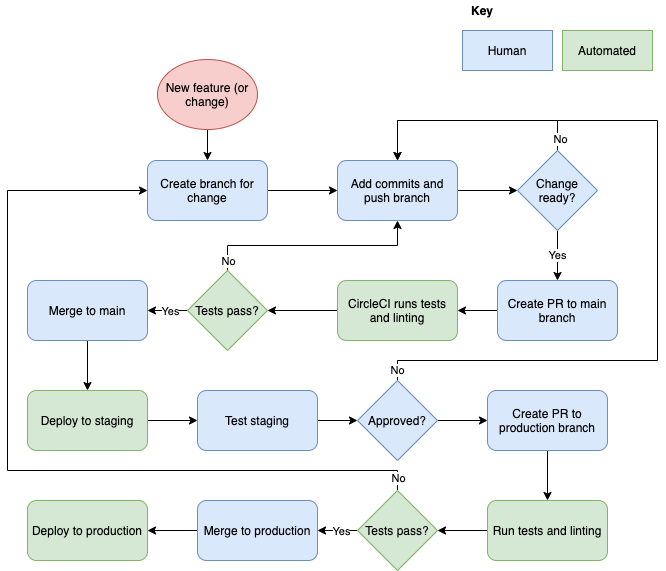

The diagram above was exported from draw.io. Its source (the exported page's mxGraphModel, read from the mxfile embedded in the PNG):
<mxGraphModel dx="699" dy="735" grid="1" gridSize="10" guides="1" tooltips="1" connect="1" arrows="1" fold="1" page="1" pageScale="1" pageWidth="827" pageHeight="1169" math="0" shadow="0">
  <root>
    <mxCell id="WIyWlLk6GJQsqaUBKTNV-0" />
    <mxCell id="WIyWlLk6GJQsqaUBKTNV-1" parent="WIyWlLk6GJQsqaUBKTNV-0" />
    <mxCell id="EKBOWdXiW6Lreiujtuyd-3" style="edgeStyle=orthogonalEdgeStyle;rounded=0;orthogonalLoop=1;jettySize=auto;html=1;exitX=0.5;exitY=1;exitDx=0;exitDy=0;entryX=0.5;entryY=0;entryDx=0;entryDy=0;" edge="1" parent="WIyWlLk6GJQsqaUBKTNV-1" source="EKBOWdXiW6Lreiujtuyd-1" target="EKBOWdXiW6Lreiujtuyd-2">
      <mxGeometry relative="1" as="geometry" />
    </mxCell>
    <mxCell id="EKBOWdXiW6Lreiujtuyd-1" value="New feature (or change)" style="ellipse;whiteSpace=wrap;html=1;fillColor=#f8cecc;strokeColor=#b85450;" vertex="1" parent="WIyWlLk6GJQsqaUBKTNV-1">
      <mxGeometry x="190" y="69" width="100" height="70" as="geometry" />
    </mxCell>
    <mxCell id="EKBOWdXiW6Lreiujtuyd-5" style="edgeStyle=orthogonalEdgeStyle;rounded=0;orthogonalLoop=1;jettySize=auto;html=1;exitX=1;exitY=0.5;exitDx=0;exitDy=0;entryX=0;entryY=0.5;entryDx=0;entryDy=0;" edge="1" parent="WIyWlLk6GJQsqaUBKTNV-1" source="EKBOWdXiW6Lreiujtuyd-2" target="EKBOWdXiW6Lreiujtuyd-4">
      <mxGeometry relative="1" as="geometry" />
    </mxCell>
    <mxCell id="EKBOWdXiW6Lreiujtuyd-2" value="Create branch for change" style="rounded=1;whiteSpace=wrap;html=1;fillColor=#dae8fc;strokeColor=#6c8ebf;" vertex="1" parent="WIyWlLk6GJQsqaUBKTNV-1">
      <mxGeometry x="180" y="170" width="120" height="60" as="geometry" />
    </mxCell>
    <mxCell id="EKBOWdXiW6Lreiujtuyd-7" style="edgeStyle=orthogonalEdgeStyle;rounded=0;orthogonalLoop=1;jettySize=auto;html=1;exitX=1;exitY=0.5;exitDx=0;exitDy=0;" edge="1" parent="WIyWlLk6GJQsqaUBKTNV-1" source="EKBOWdXiW6Lreiujtuyd-4" target="EKBOWdXiW6Lreiujtuyd-6">
      <mxGeometry relative="1" as="geometry" />
    </mxCell>
    <mxCell id="EKBOWdXiW6Lreiujtuyd-4" value="Add commits and push branch" style="rounded=1;whiteSpace=wrap;html=1;fillColor=#dae8fc;strokeColor=#6c8ebf;" vertex="1" parent="WIyWlLk6GJQsqaUBKTNV-1">
      <mxGeometry x="370" y="170" width="120" height="60" as="geometry" />
    </mxCell>
    <mxCell id="EKBOWdXiW6Lreiujtuyd-9" value="Yes" style="edgeStyle=orthogonalEdgeStyle;rounded=0;orthogonalLoop=1;jettySize=auto;html=1;exitX=0.5;exitY=1;exitDx=0;exitDy=0;entryX=0.5;entryY=0;entryDx=0;entryDy=0;" edge="1" parent="WIyWlLk6GJQsqaUBKTNV-1" source="EKBOWdXiW6Lreiujtuyd-6" target="EKBOWdXiW6Lreiujtuyd-8">
      <mxGeometry relative="1" as="geometry" />
    </mxCell>
    <mxCell id="EKBOWdXiW6Lreiujtuyd-10" style="edgeStyle=orthogonalEdgeStyle;rounded=0;orthogonalLoop=1;jettySize=auto;html=1;exitX=0.5;exitY=0;exitDx=0;exitDy=0;entryX=0.5;entryY=0;entryDx=0;entryDy=0;" edge="1" parent="WIyWlLk6GJQsqaUBKTNV-1" source="EKBOWdXiW6Lreiujtuyd-6" target="EKBOWdXiW6Lreiujtuyd-4">
      <mxGeometry relative="1" as="geometry">
        <Array as="points">
          <mxPoint x="590" y="130" />
          <mxPoint x="430" y="130" />
        </Array>
      </mxGeometry>
    </mxCell>
    <mxCell id="EKBOWdXiW6Lreiujtuyd-11" value="No" style="edgeLabel;html=1;align=center;verticalAlign=middle;resizable=0;points=[];" vertex="1" connectable="0" parent="EKBOWdXiW6Lreiujtuyd-10">
      <mxGeometry x="-0.8952" y="-2" relative="1" as="geometry">
        <mxPoint as="offset" />
      </mxGeometry>
    </mxCell>
    <mxCell id="EKBOWdXiW6Lreiujtuyd-6" value="Change ready?" style="rhombus;whiteSpace=wrap;html=1;fillColor=#dae8fc;strokeColor=#6c8ebf;" vertex="1" parent="WIyWlLk6GJQsqaUBKTNV-1">
      <mxGeometry x="550" y="160" width="80" height="80" as="geometry" />
    </mxCell>
    <mxCell id="EKBOWdXiW6Lreiujtuyd-13" style="edgeStyle=orthogonalEdgeStyle;rounded=0;orthogonalLoop=1;jettySize=auto;html=1;exitX=0;exitY=0.5;exitDx=0;exitDy=0;entryX=1;entryY=0.5;entryDx=0;entryDy=0;" edge="1" parent="WIyWlLk6GJQsqaUBKTNV-1" source="EKBOWdXiW6Lreiujtuyd-8" target="EKBOWdXiW6Lreiujtuyd-12">
      <mxGeometry relative="1" as="geometry" />
    </mxCell>
    <mxCell id="EKBOWdXiW6Lreiujtuyd-8" value="Create PR to main branch" style="rounded=1;whiteSpace=wrap;html=1;fillColor=#dae8fc;strokeColor=#6c8ebf;" vertex="1" parent="WIyWlLk6GJQsqaUBKTNV-1">
      <mxGeometry x="530" y="290" width="120" height="60" as="geometry" />
    </mxCell>
    <mxCell id="EKBOWdXiW6Lreiujtuyd-18" style="edgeStyle=orthogonalEdgeStyle;rounded=0;orthogonalLoop=1;jettySize=auto;html=1;exitX=0;exitY=0.5;exitDx=0;exitDy=0;entryX=1;entryY=0.5;entryDx=0;entryDy=0;" edge="1" parent="WIyWlLk6GJQsqaUBKTNV-1" source="EKBOWdXiW6Lreiujtuyd-12" target="EKBOWdXiW6Lreiujtuyd-17">
      <mxGeometry relative="1" as="geometry" />
    </mxCell>
    <mxCell id="EKBOWdXiW6Lreiujtuyd-12" value="CircleCI runs tests and linting" style="rounded=1;whiteSpace=wrap;html=1;fillColor=#d5e8d4;strokeColor=#82b366;" vertex="1" parent="WIyWlLk6GJQsqaUBKTNV-1">
      <mxGeometry x="370" y="290" width="120" height="60" as="geometry" />
    </mxCell>
    <mxCell id="EKBOWdXiW6Lreiujtuyd-14" value="Human" style="rounded=0;whiteSpace=wrap;html=1;fillColor=#dae8fc;strokeColor=#6c8ebf;" vertex="1" parent="WIyWlLk6GJQsqaUBKTNV-1">
      <mxGeometry x="495" y="40" width="90" height="40" as="geometry" />
    </mxCell>
    <mxCell id="EKBOWdXiW6Lreiujtuyd-15" value="Automated" style="rounded=0;whiteSpace=wrap;html=1;fillColor=#d5e8d4;strokeColor=#82b366;" vertex="1" parent="WIyWlLk6GJQsqaUBKTNV-1">
      <mxGeometry x="595" y="40" width="90" height="40" as="geometry" />
    </mxCell>
    <mxCell id="EKBOWdXiW6Lreiujtuyd-16" value="&lt;b&gt;Key&lt;/b&gt;" style="text;html=1;strokeColor=none;fillColor=none;align=center;verticalAlign=middle;whiteSpace=wrap;rounded=0;" vertex="1" parent="WIyWlLk6GJQsqaUBKTNV-1">
      <mxGeometry x="495" y="10" width="40" height="20" as="geometry" />
    </mxCell>
    <mxCell id="EKBOWdXiW6Lreiujtuyd-19" style="edgeStyle=orthogonalEdgeStyle;rounded=0;orthogonalLoop=1;jettySize=auto;html=1;exitX=0.5;exitY=0;exitDx=0;exitDy=0;entryX=0.5;entryY=1;entryDx=0;entryDy=0;" edge="1" parent="WIyWlLk6GJQsqaUBKTNV-1" source="EKBOWdXiW6Lreiujtuyd-17" target="EKBOWdXiW6Lreiujtuyd-4">
      <mxGeometry relative="1" as="geometry">
        <Array as="points">
          <mxPoint x="260" y="255" />
          <mxPoint x="430" y="255" />
        </Array>
      </mxGeometry>
    </mxCell>
    <mxCell id="EKBOWdXiW6Lreiujtuyd-20" value="No" style="edgeLabel;html=1;align=center;verticalAlign=middle;resizable=0;points=[];" vertex="1" connectable="0" parent="EKBOWdXiW6Lreiujtuyd-19">
      <mxGeometry x="-0.9687" y="1" relative="1" as="geometry">
        <mxPoint x="1" y="-6.67" as="offset" />
      </mxGeometry>
    </mxCell>
    <mxCell id="EKBOWdXiW6Lreiujtuyd-22" style="edgeStyle=orthogonalEdgeStyle;rounded=0;orthogonalLoop=1;jettySize=auto;html=1;exitX=0;exitY=0.5;exitDx=0;exitDy=0;entryX=1;entryY=0.5;entryDx=0;entryDy=0;" edge="1" parent="WIyWlLk6GJQsqaUBKTNV-1" source="EKBOWdXiW6Lreiujtuyd-17" target="EKBOWdXiW6Lreiujtuyd-21">
      <mxGeometry relative="1" as="geometry" />
    </mxCell>
    <mxCell id="EKBOWdXiW6Lreiujtuyd-23" value="Yes" style="edgeLabel;html=1;align=center;verticalAlign=middle;resizable=0;points=[];" vertex="1" connectable="0" parent="EKBOWdXiW6Lreiujtuyd-22">
      <mxGeometry x="-0.0833" relative="1" as="geometry">
        <mxPoint as="offset" />
      </mxGeometry>
    </mxCell>
    <mxCell id="EKBOWdXiW6Lreiujtuyd-17" value="Tests pass?" style="rhombus;whiteSpace=wrap;html=1;fillColor=#d5e8d4;strokeColor=#82b366;" vertex="1" parent="WIyWlLk6GJQsqaUBKTNV-1">
      <mxGeometry x="220" y="280" width="80" height="80" as="geometry" />
    </mxCell>
    <mxCell id="EKBOWdXiW6Lreiujtuyd-25" style="edgeStyle=orthogonalEdgeStyle;rounded=0;orthogonalLoop=1;jettySize=auto;html=1;exitX=0.5;exitY=1;exitDx=0;exitDy=0;entryX=0.5;entryY=0;entryDx=0;entryDy=0;" edge="1" parent="WIyWlLk6GJQsqaUBKTNV-1" source="EKBOWdXiW6Lreiujtuyd-21" target="EKBOWdXiW6Lreiujtuyd-24">
      <mxGeometry relative="1" as="geometry" />
    </mxCell>
    <mxCell id="EKBOWdXiW6Lreiujtuyd-21" value="Merge to main" style="rounded=1;whiteSpace=wrap;html=1;fillColor=#dae8fc;strokeColor=#6c8ebf;" vertex="1" parent="WIyWlLk6GJQsqaUBKTNV-1">
      <mxGeometry x="60" y="290" width="120" height="60" as="geometry" />
    </mxCell>
    <mxCell id="EKBOWdXiW6Lreiujtuyd-27" style="edgeStyle=orthogonalEdgeStyle;rounded=0;orthogonalLoop=1;jettySize=auto;html=1;exitX=1;exitY=0.5;exitDx=0;exitDy=0;" edge="1" parent="WIyWlLk6GJQsqaUBKTNV-1" source="EKBOWdXiW6Lreiujtuyd-24" target="EKBOWdXiW6Lreiujtuyd-26">
      <mxGeometry relative="1" as="geometry" />
    </mxCell>
    <mxCell id="EKBOWdXiW6Lreiujtuyd-24" value="Deploy to staging" style="rounded=1;whiteSpace=wrap;html=1;fillColor=#d5e8d4;strokeColor=#82b366;" vertex="1" parent="WIyWlLk6GJQsqaUBKTNV-1">
      <mxGeometry x="60" y="400" width="120" height="60" as="geometry" />
    </mxCell>
    <mxCell id="EKBOWdXiW6Lreiujtuyd-29" style="edgeStyle=orthogonalEdgeStyle;rounded=0;orthogonalLoop=1;jettySize=auto;html=1;exitX=1;exitY=0.5;exitDx=0;exitDy=0;" edge="1" parent="WIyWlLk6GJQsqaUBKTNV-1" source="EKBOWdXiW6Lreiujtuyd-26" target="EKBOWdXiW6Lreiujtuyd-28">
      <mxGeometry relative="1" as="geometry" />
    </mxCell>
    <mxCell id="EKBOWdXiW6Lreiujtuyd-26" value="Test staging" style="rounded=1;whiteSpace=wrap;html=1;fillColor=#dae8fc;strokeColor=#6c8ebf;" vertex="1" parent="WIyWlLk6GJQsqaUBKTNV-1">
      <mxGeometry x="230" y="400" width="120" height="60" as="geometry" />
    </mxCell>
    <mxCell id="EKBOWdXiW6Lreiujtuyd-31" style="edgeStyle=orthogonalEdgeStyle;rounded=0;orthogonalLoop=1;jettySize=auto;html=1;exitX=0.5;exitY=0;exitDx=0;exitDy=0;entryX=0.5;entryY=0;entryDx=0;entryDy=0;" edge="1" parent="WIyWlLk6GJQsqaUBKTNV-1" source="EKBOWdXiW6Lreiujtuyd-28" target="EKBOWdXiW6Lreiujtuyd-4">
      <mxGeometry relative="1" as="geometry">
        <Array as="points">
          <mxPoint x="430" y="370" />
          <mxPoint x="690" y="370" />
          <mxPoint x="690" y="130" />
          <mxPoint x="430" y="130" />
        </Array>
      </mxGeometry>
    </mxCell>
    <mxCell id="EKBOWdXiW6Lreiujtuyd-32" value="No" style="edgeLabel;html=1;align=center;verticalAlign=middle;resizable=0;points=[];" vertex="1" connectable="0" parent="EKBOWdXiW6Lreiujtuyd-31">
      <mxGeometry x="-0.9732" y="1" relative="1" as="geometry">
        <mxPoint as="offset" />
      </mxGeometry>
    </mxCell>
    <mxCell id="EKBOWdXiW6Lreiujtuyd-34" style="edgeStyle=orthogonalEdgeStyle;rounded=0;orthogonalLoop=1;jettySize=auto;html=1;entryX=0;entryY=0.5;entryDx=0;entryDy=0;" edge="1" parent="WIyWlLk6GJQsqaUBKTNV-1" source="EKBOWdXiW6Lreiujtuyd-28" target="EKBOWdXiW6Lreiujtuyd-33">
      <mxGeometry relative="1" as="geometry" />
    </mxCell>
    <mxCell id="EKBOWdXiW6Lreiujtuyd-28" value="Approved?" style="rhombus;whiteSpace=wrap;html=1;fillColor=#dae8fc;strokeColor=#6c8ebf;" vertex="1" parent="WIyWlLk6GJQsqaUBKTNV-1">
      <mxGeometry x="390" y="390" width="80" height="80" as="geometry" />
    </mxCell>
    <mxCell id="EKBOWdXiW6Lreiujtuyd-36" style="edgeStyle=orthogonalEdgeStyle;rounded=0;orthogonalLoop=1;jettySize=auto;html=1;entryX=0.5;entryY=0;entryDx=0;entryDy=0;" edge="1" parent="WIyWlLk6GJQsqaUBKTNV-1" source="EKBOWdXiW6Lreiujtuyd-33" target="EKBOWdXiW6Lreiujtuyd-35">
      <mxGeometry relative="1" as="geometry" />
    </mxCell>
    <mxCell id="EKBOWdXiW6Lreiujtuyd-33" value="Create PR to production branch" style="rounded=1;whiteSpace=wrap;html=1;fillColor=#dae8fc;strokeColor=#6c8ebf;" vertex="1" parent="WIyWlLk6GJQsqaUBKTNV-1">
      <mxGeometry x="520" y="400" width="120" height="60" as="geometry" />
    </mxCell>
    <mxCell id="EKBOWdXiW6Lreiujtuyd-38" style="edgeStyle=orthogonalEdgeStyle;rounded=0;orthogonalLoop=1;jettySize=auto;html=1;entryX=1;entryY=0.5;entryDx=0;entryDy=0;" edge="1" parent="WIyWlLk6GJQsqaUBKTNV-1" source="EKBOWdXiW6Lreiujtuyd-35" target="EKBOWdXiW6Lreiujtuyd-37">
      <mxGeometry relative="1" as="geometry" />
    </mxCell>
    <mxCell id="EKBOWdXiW6Lreiujtuyd-35" value="Run tests and linting" style="rounded=1;whiteSpace=wrap;html=1;fillColor=#d5e8d4;strokeColor=#82b366;" vertex="1" parent="WIyWlLk6GJQsqaUBKTNV-1">
      <mxGeometry x="520" y="510" width="120" height="60" as="geometry" />
    </mxCell>
    <mxCell id="EKBOWdXiW6Lreiujtuyd-39" style="edgeStyle=orthogonalEdgeStyle;rounded=0;orthogonalLoop=1;jettySize=auto;html=1;exitX=0.5;exitY=0;exitDx=0;exitDy=0;entryX=0;entryY=0.5;entryDx=0;entryDy=0;" edge="1" parent="WIyWlLk6GJQsqaUBKTNV-1" source="EKBOWdXiW6Lreiujtuyd-37" target="EKBOWdXiW6Lreiujtuyd-2">
      <mxGeometry relative="1" as="geometry">
        <Array as="points">
          <mxPoint x="430" y="480" />
          <mxPoint x="40" y="480" />
          <mxPoint x="40" y="200" />
        </Array>
      </mxGeometry>
    </mxCell>
    <mxCell id="EKBOWdXiW6Lreiujtuyd-41" value="No" style="edgeLabel;html=1;align=center;verticalAlign=middle;resizable=0;points=[];" vertex="1" connectable="0" parent="EKBOWdXiW6Lreiujtuyd-39">
      <mxGeometry x="-0.9687" relative="1" as="geometry">
        <mxPoint as="offset" />
      </mxGeometry>
    </mxCell>
    <mxCell id="EKBOWdXiW6Lreiujtuyd-43" style="edgeStyle=orthogonalEdgeStyle;rounded=0;orthogonalLoop=1;jettySize=auto;html=1;entryX=1;entryY=0.5;entryDx=0;entryDy=0;" edge="1" parent="WIyWlLk6GJQsqaUBKTNV-1" source="EKBOWdXiW6Lreiujtuyd-37" target="EKBOWdXiW6Lreiujtuyd-42">
      <mxGeometry relative="1" as="geometry" />
    </mxCell>
    <mxCell id="EKBOWdXiW6Lreiujtuyd-44" value="Yes" style="edgeLabel;html=1;align=center;verticalAlign=middle;resizable=0;points=[];" vertex="1" connectable="0" parent="EKBOWdXiW6Lreiujtuyd-43">
      <mxGeometry x="-0.15" relative="1" as="geometry">
        <mxPoint as="offset" />
      </mxGeometry>
    </mxCell>
    <mxCell id="EKBOWdXiW6Lreiujtuyd-37" value="Tests pass?" style="rhombus;whiteSpace=wrap;html=1;fillColor=#d5e8d4;strokeColor=#82b366;" vertex="1" parent="WIyWlLk6GJQsqaUBKTNV-1">
      <mxGeometry x="390" y="500" width="80" height="80" as="geometry" />
    </mxCell>
    <mxCell id="EKBOWdXiW6Lreiujtuyd-46" style="edgeStyle=orthogonalEdgeStyle;rounded=0;orthogonalLoop=1;jettySize=auto;html=1;" edge="1" parent="WIyWlLk6GJQsqaUBKTNV-1" source="EKBOWdXiW6Lreiujtuyd-42" target="EKBOWdXiW6Lreiujtuyd-45">
      <mxGeometry relative="1" as="geometry" />
    </mxCell>
    <mxCell id="EKBOWdXiW6Lreiujtuyd-42" value="Merge to production" style="rounded=1;whiteSpace=wrap;html=1;fillColor=#dae8fc;strokeColor=#6c8ebf;" vertex="1" parent="WIyWlLk6GJQsqaUBKTNV-1">
      <mxGeometry x="230" y="510" width="120" height="60" as="geometry" />
    </mxCell>
    <mxCell id="EKBOWdXiW6Lreiujtuyd-45" value="Deploy to production" style="rounded=1;whiteSpace=wrap;html=1;fillColor=#d5e8d4;strokeColor=#82b366;" vertex="1" parent="WIyWlLk6GJQsqaUBKTNV-1">
      <mxGeometry x="60" y="510" width="120" height="60" as="geometry" />
    </mxCell>
  </root>
</mxGraphModel>